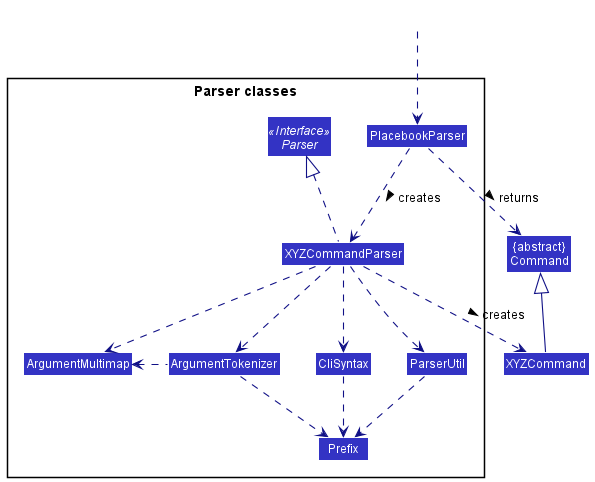

The diagram above was rendered by PlantUML. Its source (embedded in the PNG):
@startuml
!include style.puml
skinparam arrowThickness 1.1
skinparam arrowColor LOGIC_COLOR_T4
skinparam classBackgroundColor LOGIC_COLOR

Class "{abstract}\nCommand" as Command
Class XYZCommand

package "Parser classes"{
Interface Parser <<Interface>>
Class PlacebookParser
Class XYZCommandParser
Class CliSyntax
Class ParserUtil
Class ArgumentMultimap
Class ArgumentTokenizer
Class Prefix
}

Class HiddenOutside #FFFFFF
HiddenOutside ..> PlacebookParser

PlacebookParser .down.> XYZCommandParser: creates >

XYZCommandParser ..> XYZCommand : creates >
PlacebookParser ..> Command : returns >
XYZCommandParser .up.|> Parser
XYZCommandParser ..> ArgumentMultimap
XYZCommandParser ..> ArgumentTokenizer
ArgumentTokenizer .left.> ArgumentMultimap
XYZCommandParser ..> CliSyntax
CliSyntax ..> Prefix
XYZCommandParser ..> ParserUtil
ParserUtil .down.> Prefix
ArgumentTokenizer .down.> Prefix
XYZCommand -up-|> Command
@enduml